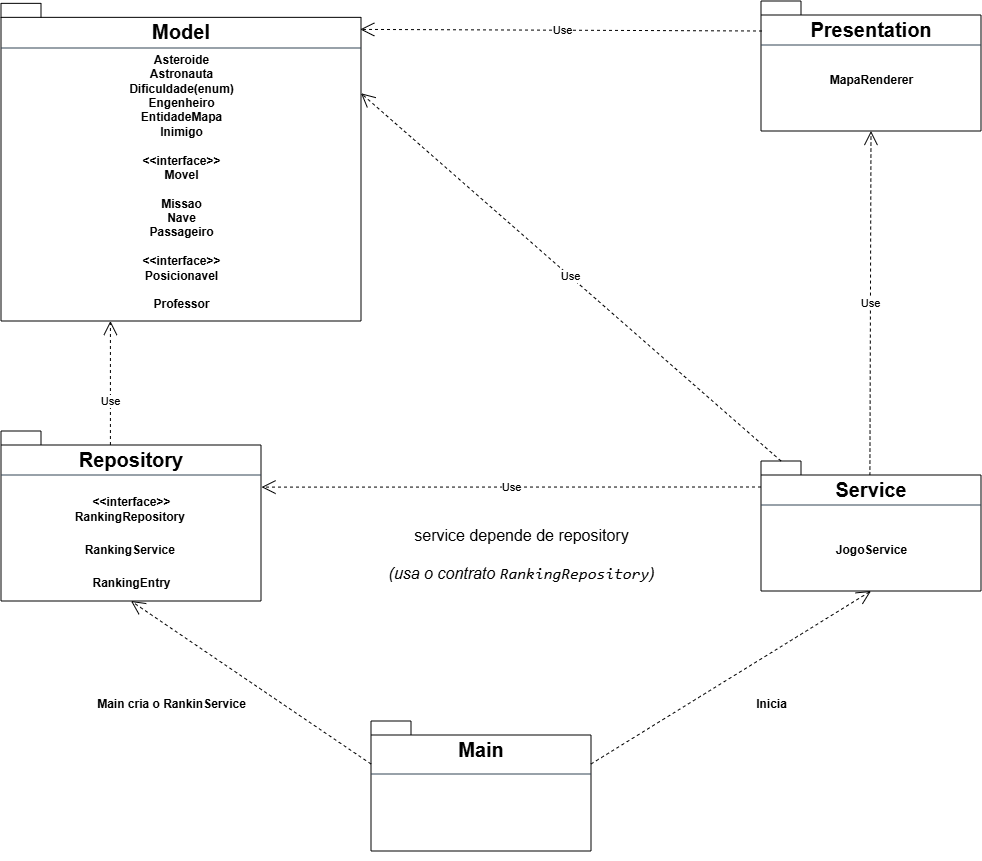

The diagram above was exported from draw.io. Its source (the exported page's mxGraphModel, read from the mxfile embedded in the PNG):
<mxGraphModel dx="1780" dy="990" grid="1" gridSize="10" guides="1" tooltips="1" connect="1" arrows="1" fold="1" page="1" pageScale="1" pageWidth="1654" pageHeight="1169" math="0" shadow="0">
  <root>
    <mxCell id="0" />
    <mxCell id="1" parent="0" />
    <mxCell id="nWcqVMflStuILCN8w5f7-11" connectable="0" parent="1" style="group" value="" vertex="1">
      <mxGeometry height="130" width="220" x="1097" y="154" as="geometry" />
    </mxCell>
    <mxCell id="nWcqVMflStuILCN8w5f7-12" parent="nWcqVMflStuILCN8w5f7-11" style="shape=folder;fontStyle=1;spacingTop=10;tabWidth=40;tabHeight=14;tabPosition=left;html=1;whiteSpace=wrap;verticalAlign=top;" value="&lt;font style=&quot;font-size: 20px;&quot;&gt;Presentation&lt;/font&gt;" vertex="1">
      <mxGeometry height="130" width="220" as="geometry" />
    </mxCell>
    <mxCell id="nWcqVMflStuILCN8w5f7-13" parent="nWcqVMflStuILCN8w5f7-11" style="text;align=center;fontStyle=1;verticalAlign=middle;spacingLeft=3;spacingRight=3;strokeColor=none;rotatable=0;points=[[0,0.5],[1,0.5]];portConstraint=eastwest;html=1;" value="MapaRenderer" vertex="1">
      <mxGeometry height="19.88235294117647" width="67.6923076923077" x="76.15384615384615" y="69.99588235294118" as="geometry" />
    </mxCell>
    <mxCell id="nWcqVMflStuILCN8w5f7-25" parent="nWcqVMflStuILCN8w5f7-11" style="line;strokeWidth=1;fillColor=#647687;align=left;verticalAlign=middle;spacingTop=-1;spacingLeft=3;spacingRight=3;rotatable=0;labelPosition=right;points=[];portConstraint=eastwest;strokeColor=#314354;fontColor=#ffffff;" value="" vertex="1">
      <mxGeometry height="8" width="220" y="40" as="geometry" />
    </mxCell>
    <mxCell id="nWcqVMflStuILCN8w5f7-19" connectable="0" parent="1" style="group;" value="" vertex="1">
      <mxGeometry height="270" width="360" x="337" y="204" as="geometry" />
    </mxCell>
    <mxCell id="nWcqVMflStuILCN8w5f7-20" parent="nWcqVMflStuILCN8w5f7-19" style="shape=folder;fontStyle=1;spacingTop=10;tabWidth=40;tabHeight=14;tabPosition=left;html=1;whiteSpace=wrap;verticalAlign=top;" value="&lt;font style=&quot;font-size: 20px;&quot;&gt;Model&lt;/font&gt;" vertex="1">
      <mxGeometry height="317.6470588235294" width="360" y="-47.64705882352941" as="geometry" />
    </mxCell>
    <mxCell id="nWcqVMflStuILCN8w5f7-21" parent="nWcqVMflStuILCN8w5f7-19" style="text;align=center;fontStyle=1;verticalAlign=middle;spacingLeft=3;spacingRight=3;strokeColor=none;rotatable=0;points=[[0,0.5],[1,0.5]];portConstraint=eastwest;html=1;" value="Asteroide&lt;div&gt;Astronauta&lt;/div&gt;&lt;div&gt;Dificuldade(enum)&lt;/div&gt;&lt;div&gt;Engenheiro&lt;/div&gt;&lt;div&gt;EntidadeMapa&lt;/div&gt;&lt;div&gt;Inimigo&lt;/div&gt;&lt;div&gt;&lt;br&gt;&lt;/div&gt;&lt;div&gt;&amp;lt;&amp;lt;interface&amp;gt;&amp;gt;&lt;div&gt;Movel&lt;/div&gt;&lt;/div&gt;&lt;div&gt;&lt;br&gt;&lt;/div&gt;&lt;div&gt;Missao&lt;/div&gt;&lt;div&gt;Nave&lt;/div&gt;&lt;div&gt;Passageiro&lt;/div&gt;&lt;div&gt;&lt;br&gt;&lt;/div&gt;&lt;div&gt;&amp;lt;&amp;lt;interface&amp;gt;&amp;gt;&lt;div&gt;Posicionavel&lt;/div&gt;&lt;/div&gt;&lt;div&gt;&lt;br&gt;&lt;/div&gt;&lt;div&gt;Professor&lt;/div&gt;&lt;div&gt;&lt;br&gt;&lt;/div&gt;" vertex="1">
      <mxGeometry height="87.16235294117648" width="99.3103448275862" x="130.3448275862069" y="95.29411764705883" as="geometry" />
    </mxCell>
    <mxCell id="nWcqVMflStuILCN8w5f7-24" parent="nWcqVMflStuILCN8w5f7-19" style="line;strokeWidth=1;fillColor=#647687;align=left;verticalAlign=middle;spacingTop=-1;spacingLeft=3;spacingRight=3;rotatable=0;labelPosition=right;points=[];portConstraint=eastwest;strokeColor=#314354;fontColor=#ffffff;" value="" vertex="1">
      <mxGeometry height="8" width="360" y="-7" as="geometry" />
    </mxCell>
    <mxCell id="nWcqVMflStuILCN8w5f7-29" edge="1" parent="1" style="endArrow=open;endSize=12;dashed=1;html=1;rounded=0;entryX=0.998;entryY=0.082;entryDx=0;entryDy=0;entryPerimeter=0;" target="nWcqVMflStuILCN8w5f7-20" value="Use">
      <mxGeometry relative="1" width="160" as="geometry">
        <mxPoint x="1098" y="184" as="sourcePoint" />
        <mxPoint x="707" y="184" as="targetPoint" />
      </mxGeometry>
    </mxCell>
    <mxCell id="nWcqVMflStuILCN8w5f7-31" edge="1" parent="1" style="endArrow=open;endSize=12;dashed=1;html=1;rounded=0;exitX=0;exitY=0;exitDx=0;exitDy=43;exitPerimeter=0;entryX=1.002;entryY=0.33;entryDx=0;entryDy=0;entryPerimeter=0;" target="nWcqVMflStuILCN8w5f7-60" value="Use">
      <mxGeometry relative="1" width="160" x="0.001" as="geometry">
        <mxPoint as="offset" />
        <mxPoint x="1097" y="640" as="sourcePoint" />
        <mxPoint x="600" y="640" as="targetPoint" />
      </mxGeometry>
    </mxCell>
    <mxCell id="nWcqVMflStuILCN8w5f7-32" edge="1" parent="1" style="endArrow=open;endSize=12;dashed=1;html=1;rounded=0;exitX=0;exitY=0;exitDx=150;exitDy=14;exitPerimeter=0;" value="Use">
      <mxGeometry relative="1" width="160" x="0.0004" as="geometry">
        <mxPoint as="offset" />
        <mxPoint x="446.40999999999997" y="634" as="sourcePoint" />
        <mxPoint x="446.41" y="474" as="targetPoint" />
      </mxGeometry>
    </mxCell>
    <mxCell id="nWcqVMflStuILCN8w5f7-33" edge="1" parent="1" source="nWcqVMflStuILCN8w5f7-56" style="endArrow=open;endSize=12;dashed=1;html=1;rounded=0;entryX=0.5;entryY=1;entryDx=0;entryDy=0;entryPerimeter=0;exitX=0.495;exitY=0.112;exitDx=0;exitDy=0;exitPerimeter=0;" target="nWcqVMflStuILCN8w5f7-12" value="Use">
      <mxGeometry relative="1" width="160" x="0.0004" as="geometry">
        <mxPoint as="offset" />
        <mxPoint x="1207" y="614" as="sourcePoint" />
        <mxPoint x="897" y="384" as="targetPoint" />
      </mxGeometry>
    </mxCell>
    <mxCell id="nWcqVMflStuILCN8w5f7-38" parent="1" style="text;align=center;fontStyle=1;verticalAlign=middle;spacingLeft=3;spacingRight=3;strokeColor=none;rotatable=0;points=[[0,0.5],[1,0.5]];portConstraint=eastwest;html=1;" value="&lt;font style=&quot;font-size: 16px; font-weight: normal;&quot;&gt;&lt;br&gt;&lt;/font&gt;&lt;div class=&quot;flex max-w-full flex-col gap-4 grow&quot;&gt;&lt;div dir=&quot;auto&quot; class=&quot;min-h-8 text-message relative flex w-full flex-col items-end gap-2 text-start break-words whitespace-normal outline-none keyboard-focused:focus-ring [.text-message+&amp;amp;]:mt-1&quot; tabindex=&quot;0&quot;&gt;&lt;div class=&quot;flex w-full flex-col gap-1 empty:hidden&quot;&gt;&lt;div class=&quot;LR5Y_W_content markdown prose dark:prose-invert wrap-break-word w-full light markdown-new-styling&quot;&gt;&lt;p dir=&quot;auto&quot; class=&quot;PDq2pG_selectionAnchorContainer&quot;&gt;&lt;font style=&quot;font-size: 16px; font-weight: normal;&quot;&gt;service depende de repository&lt;br&gt;&lt;br&gt;&lt;em&gt;(usa o contrato &lt;code&gt;RankingRepository&lt;/code&gt;)&lt;/em&gt;&lt;span aria-hidden=&quot;true&quot; class=&quot;PDq2pG_selectionAnchor&quot;&gt;&lt;/span&gt;&lt;/font&gt;&lt;/p&gt;&lt;/div&gt;&lt;/div&gt;&lt;/div&gt;&lt;/div&gt;&lt;div class=&quot;z-0 flex min-h-[46px] justify-start&quot;&gt;&lt;/div&gt;&lt;div aria-hidden=&quot;true&quot; class=&quot;pointer-events-none -mb-px h-px w-full opacity-0&quot;&gt;&lt;/div&gt;&lt;font style=&quot;font-size: 16px; font-weight: normal;&quot;&gt;&lt;br&gt;&lt;/font&gt;" vertex="1">
      <mxGeometry height="26" width="80" x="817" y="694" as="geometry" />
    </mxCell>
    <mxCell id="nWcqVMflStuILCN8w5f7-40" connectable="0" parent="1" style="group" value="" vertex="1">
      <mxGeometry height="130" width="220" x="707" y="884" as="geometry" />
    </mxCell>
    <mxCell id="nWcqVMflStuILCN8w5f7-41" parent="nWcqVMflStuILCN8w5f7-40" style="shape=folder;fontStyle=1;spacingTop=10;tabWidth=40;tabHeight=14;tabPosition=left;html=1;whiteSpace=wrap;verticalAlign=top;" value="&lt;font style=&quot;font-size: 20px;&quot;&gt;Main&lt;/font&gt;" vertex="1">
      <mxGeometry height="130" width="220" y="-10" as="geometry" />
    </mxCell>
    <mxCell id="nWcqVMflStuILCN8w5f7-43" parent="nWcqVMflStuILCN8w5f7-40" style="line;strokeWidth=1;fillColor=#647687;align=left;verticalAlign=middle;spacingTop=-1;spacingLeft=3;spacingRight=3;rotatable=0;labelPosition=right;points=[];portConstraint=eastwest;strokeColor=#314354;fontColor=#ffffff;" value="" vertex="1">
      <mxGeometry height="22" width="220" y="32" as="geometry" />
    </mxCell>
    <mxCell id="nWcqVMflStuILCN8w5f7-46" parent="1" style="text;align=center;fontStyle=1;verticalAlign=middle;spacingLeft=3;spacingRight=3;strokeColor=none;rotatable=0;points=[[0,0.5],[1,0.5]];portConstraint=eastwest;html=1;" value="Inicia" vertex="1">
      <mxGeometry height="26" width="80" x="1067" y="844" as="geometry" />
    </mxCell>
    <mxCell id="nWcqVMflStuILCN8w5f7-47" parent="1" style="text;align=center;fontStyle=1;verticalAlign=middle;spacingLeft=3;spacingRight=3;strokeColor=none;rotatable=0;points=[[0,0.5],[1,0.5]];portConstraint=eastwest;html=1;" value="Main cria o RankinService" vertex="1">
      <mxGeometry height="26" width="80" x="467" y="844" as="geometry" />
    </mxCell>
    <mxCell id="nWcqVMflStuILCN8w5f7-55" connectable="0" parent="1" style="group" value="" vertex="1">
      <mxGeometry height="130" width="220" x="1097" y="624" as="geometry" />
    </mxCell>
    <mxCell id="nWcqVMflStuILCN8w5f7-56" parent="nWcqVMflStuILCN8w5f7-55" style="shape=folder;fontStyle=1;spacingTop=10;tabWidth=40;tabHeight=14;tabPosition=left;html=1;whiteSpace=wrap;verticalAlign=top;" value="&lt;font style=&quot;font-size: 20px;&quot;&gt;Service&lt;/font&gt;" vertex="1">
      <mxGeometry height="130" width="220" y="-10" as="geometry" />
    </mxCell>
    <mxCell id="nWcqVMflStuILCN8w5f7-57" parent="nWcqVMflStuILCN8w5f7-55" style="text;align=center;fontStyle=1;verticalAlign=middle;spacingLeft=3;spacingRight=3;strokeColor=none;rotatable=0;points=[[0,0.5],[1,0.5]];portConstraint=eastwest;html=1;" value="JogoService" vertex="1">
      <mxGeometry height="19.88235294117647" width="67.6923076923077" x="76.15384615384615" y="69.99588235294118" as="geometry" />
    </mxCell>
    <mxCell id="nWcqVMflStuILCN8w5f7-58" parent="nWcqVMflStuILCN8w5f7-55" style="line;strokeWidth=1;fillColor=#647687;align=left;verticalAlign=middle;spacingTop=-1;spacingLeft=3;spacingRight=3;rotatable=0;labelPosition=right;points=[];portConstraint=eastwest;strokeColor=#314354;fontColor=#ffffff;" value="" vertex="1">
      <mxGeometry height="22" width="220" y="23" as="geometry" />
    </mxCell>
    <mxCell id="nWcqVMflStuILCN8w5f7-59" connectable="0" parent="1" style="group" value="" vertex="1">
      <mxGeometry height="170" width="260" x="337" y="584" as="geometry" />
    </mxCell>
    <mxCell id="nWcqVMflStuILCN8w5f7-60" parent="nWcqVMflStuILCN8w5f7-59" style="shape=folder;fontStyle=1;spacingTop=10;tabWidth=40;tabHeight=14;tabPosition=left;html=1;whiteSpace=wrap;verticalAlign=top;" value="&lt;font style=&quot;font-size: 20px;&quot;&gt;Repository&lt;table&gt;&lt;tbody&gt;&lt;tr&gt;&lt;td&gt;&lt;br&gt;&lt;/td&gt;&lt;/tr&gt;&lt;tr&gt;&lt;td&gt;&lt;br&gt;&lt;/td&gt;&lt;/tr&gt;&lt;/tbody&gt;&lt;/table&gt;&lt;/font&gt;" vertex="1">
      <mxGeometry height="170" width="260" as="geometry" />
    </mxCell>
    <mxCell id="nWcqVMflStuILCN8w5f7-61" parent="nWcqVMflStuILCN8w5f7-59" style="text;align=center;fontStyle=1;verticalAlign=middle;spacingLeft=3;spacingRight=3;strokeColor=none;rotatable=0;points=[[0,0.5],[1,0.5]];portConstraint=eastwest;html=1;" value="&amp;lt;&amp;lt;interface&amp;gt;&amp;gt;&lt;div&gt;RankingRepository&amp;nbsp;&lt;/div&gt;" vertex="1">
      <mxGeometry height="26" width="80" x="90" y="65" as="geometry" />
    </mxCell>
    <mxCell id="nWcqVMflStuILCN8w5f7-62" parent="nWcqVMflStuILCN8w5f7-59" style="text;align=center;fontStyle=1;verticalAlign=middle;spacingLeft=3;spacingRight=3;strokeColor=none;rotatable=0;points=[[0,0.5],[1,0.5]];portConstraint=eastwest;html=1;" value="&lt;br&gt;&lt;div&gt;RankingService&amp;nbsp;&lt;/div&gt;" vertex="1">
      <mxGeometry height="26" width="80" x="90" y="98" as="geometry" />
    </mxCell>
    <mxCell id="nWcqVMflStuILCN8w5f7-63" parent="nWcqVMflStuILCN8w5f7-59" style="text;align=center;fontStyle=1;verticalAlign=middle;spacingLeft=3;spacingRight=3;strokeColor=none;rotatable=0;points=[[0,0.5],[1,0.5]];portConstraint=eastwest;html=1;" value="&lt;br&gt;&lt;div&gt;RankingEntry&lt;/div&gt;" vertex="1">
      <mxGeometry height="26" width="80" x="90" y="131" as="geometry" />
    </mxCell>
    <mxCell id="nWcqVMflStuILCN8w5f7-64" parent="nWcqVMflStuILCN8w5f7-59" style="line;strokeWidth=1;fillColor=#647687;align=left;verticalAlign=middle;spacingTop=-1;spacingLeft=3;spacingRight=3;rotatable=0;labelPosition=right;points=[];portConstraint=eastwest;strokeColor=#314354;fontColor=#ffffff;" value="" vertex="1">
      <mxGeometry height="8" width="260" y="40" as="geometry" />
    </mxCell>
    <mxCell id="nWcqVMflStuILCN8w5f7-65" edge="1" parent="1" source="nWcqVMflStuILCN8w5f7-56" style="endArrow=open;endSize=12;dashed=1;html=1;rounded=0;exitX=0;exitY=0;exitDx=20;exitDy=0;exitPerimeter=0;entryX=0;entryY=0;entryDx=360;entryDy=89.91176470588235;entryPerimeter=0;" target="nWcqVMflStuILCN8w5f7-20" value="Use">
      <mxGeometry relative="1" width="160" x="0.001" as="geometry">
        <mxPoint as="offset" />
        <mxPoint x="1159" y="460" as="sourcePoint" />
        <mxPoint x="660" y="460" as="targetPoint" />
      </mxGeometry>
    </mxCell>
    <mxCell id="nWcqVMflStuILCN8w5f7-66" edge="1" parent="1" source="nWcqVMflStuILCN8w5f7-41" style="endArrow=open;endSize=12;dashed=1;html=1;rounded=0;exitX=0;exitY=0;exitDx=220;exitDy=43;exitPerimeter=0;entryX=0.5;entryY=1;entryDx=0;entryDy=0;entryPerimeter=0;" target="nWcqVMflStuILCN8w5f7-56" value="">
      <mxGeometry relative="1" width="160" x="0.0004" as="geometry">
        <mxPoint as="offset" />
        <mxPoint x="980" y="955" as="sourcePoint" />
        <mxPoint x="1200" y="750" as="targetPoint" />
      </mxGeometry>
    </mxCell>
    <mxCell id="nWcqVMflStuILCN8w5f7-67" edge="1" parent="1" source="nWcqVMflStuILCN8w5f7-41" style="endArrow=open;endSize=12;dashed=1;html=1;rounded=0;exitX=0;exitY=0;exitDx=0;exitDy=43;exitPerimeter=0;entryX=0.5;entryY=1;entryDx=0;entryDy=0;entryPerimeter=0;" target="nWcqVMflStuILCN8w5f7-60" value="">
      <mxGeometry relative="1" width="160" x="0.0004" as="geometry">
        <mxPoint as="offset" />
        <mxPoint x="377" y="993" as="sourcePoint" />
        <mxPoint x="657" y="820" as="targetPoint" />
      </mxGeometry>
    </mxCell>
  </root>
</mxGraphModel>